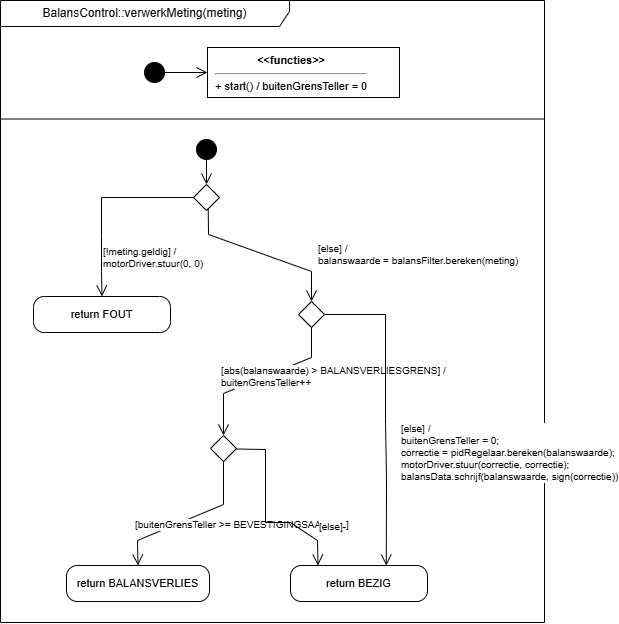

The diagram above was exported from draw.io. Its source (the exported page's mxGraphModel, read from the mxfile embedded in the PNG):
<mxGraphModel dx="1400" dy="1000" grid="1" gridSize="10" guides="1" tooltips="1" connect="1" arrows="1" fold="1" page="0" pageScale="1" math="0" shadow="0">
  <root>
    <mxCell id="0" />
    <mxCell id="1" parent="0" />
    <mxCell id="esp5fr" value="BalansverliesControl::verwerkMeting(meting)" style="shape=umlFrame;whiteSpace=wrap;html=1;width=340;height=26;" vertex="1" parent="1">
      <mxGeometry x="4" y="4" width="614" height="624" as="geometry" />
    </mxCell>
    <mxCell id="esp5sep" value="" style="line;strokeWidth=1;html=1;" vertex="1" parent="1">
      <mxGeometry x="4" y="146" width="614" height="1" as="geometry" />
    </mxCell>
    <mxCell id="esp5a0" value="" style="ellipse;fillColor=#000000;strokeColor=#000000;" vertex="1" parent="1">
      <mxGeometry x="95" y="78" width="20" height="20" as="geometry" />
    </mxCell>
    <mxCell id="esp5a1" value="&lt;div style='text-align:center'&gt;&lt;b&gt;&amp;lt;&amp;lt;functies&amp;gt;&amp;gt;&lt;/b&gt;&lt;/div&gt;&lt;hr&gt;+ start() / motorDriver.stuur(0, 0); pidRegelaar.resetIntegraal();&lt;br&gt;&amp;nbsp;&amp;nbsp;&amp;nbsp;&amp;nbsp;&amp;nbsp;&amp;nbsp;&amp;nbsp;&amp;nbsp;sessie.verhoogValteller(); verstuurControl.verstuur();&lt;br&gt;&amp;nbsp;&amp;nbsp;&amp;nbsp;&amp;nbsp;&amp;nbsp;&amp;nbsp;&amp;nbsp;&amp;nbsp;hersteltijdTeller = 0" style="rounded=0;whiteSpace=wrap;html=1;align=left;verticalAlign=top;spacingLeft=6;fontSize=11;" vertex="1" parent="1">
      <mxGeometry x="158" y="51" width="368" height="74" as="geometry" />
    </mxCell>
    <mxCell id="esp5e2" style="endArrow=open;endSize=9;html=1;rounded=0;" edge="1" parent="1" source="esp5a0" target="esp5a1">
      <mxGeometry relative="1" as="geometry" />
    </mxCell>
    <mxCell id="esp5b3" value="" style="ellipse;fillColor=#000000;strokeColor=#000000;" vertex="1" parent="1">
      <mxGeometry x="179" y="167" width="20" height="20" as="geometry" />
    </mxCell>
    <mxCell id="esp5b4" value="return FOUT" style="rounded=1;whiteSpace=wrap;html=1;fontSize=11;arcSize=30;" vertex="1" parent="1">
      <mxGeometry x="25" y="324" width="137" height="36" as="geometry" />
    </mxCell>
    <mxCell id="esp5b5" value="return BEZIG" style="rounded=1;whiteSpace=wrap;html=1;fontSize=11;arcSize=30;" vertex="1" parent="1">
      <mxGeometry x="208" y="571" width="137" height="36" as="geometry" />
    </mxCell>
    <mxCell id="esp5b6" value="return KLAAR" style="rounded=1;whiteSpace=wrap;html=1;fontSize=11;arcSize=30;" vertex="1" parent="1">
      <mxGeometry x="460" y="571" width="137" height="36" as="geometry" />
    </mxCell>
    <mxCell id="esp5b7" value="" style="rhombus;whiteSpace=wrap;html=1;" vertex="1" parent="1">
      <mxGeometry x="176" y="212" width="26" height="26" as="geometry" />
    </mxCell>
    <mxCell id="esp5b8" value="" style="rhombus;whiteSpace=wrap;html=1;" vertex="1" parent="1">
      <mxGeometry x="273" y="329" width="26" height="26" as="geometry" />
    </mxCell>
    <mxCell id="esp5b9" value="" style="rhombus;whiteSpace=wrap;html=1;" vertex="1" parent="1">
      <mxGeometry x="346" y="452" width="26" height="26" as="geometry" />
    </mxCell>
    <mxCell id="esp5e10" value="" style="endArrow=open;endSize=9;html=1;rounded=0;fontSize=10;align=left;labelBackgroundColor=#ffffff;exitX=0.500;exitY=1.000;exitDx=0;exitDy=0;entryX=0.500;entryY=0.000;entryDx=0;entryDy=0;" edge="1" parent="1" source="esp5b3" target="esp5b7">
      <mxGeometry relative="1" as="geometry" />
    </mxCell>
    <mxCell id="esp5e11" value="[!meting.geldig]" style="endArrow=open;endSize=9;html=1;rounded=0;fontSize=10;align=left;labelBackgroundColor=#ffffff;exitX=0.000;exitY=0.500;exitDx=0;exitDy=0;entryX=0.500;entryY=0.000;entryDx=0;entryDy=0;" edge="1" parent="1" source="esp5b7" target="esp5b4">
      <mxGeometry relative="1" as="geometry">
        <Array as="points">
          <mxPoint x="93" y="225" />
          <mxPoint x="93" y="263" />
          <mxPoint x="93" y="299" />
        </Array>
        <mxPoint x="0" y="52" as="offset" />
      </mxGeometry>
    </mxCell>
    <mxCell id="esp5e12" value="[else] /&#10;balanswaarde = balansFilter.bereken(meting)" style="endArrow=open;endSize=9;html=1;rounded=0;fontSize=10;align=left;labelBackgroundColor=#ffffff;exitX=0.500;exitY=1.000;exitDx=0;exitDy=0;entryX=0.500;entryY=0.000;entryDx=0;entryDy=0;" edge="1" parent="1" source="esp5b7" target="esp5b8">
      <mxGeometry relative="1" as="geometry">
        <Array as="points">
          <mxPoint x="189" y="263" />
          <mxPoint x="286" y="299" />
        </Array>
        <mxPoint x="50" y="0" as="offset" />
      </mxGeometry>
    </mxCell>
    <mxCell id="esp5e13" value="[abs(balanswaarde) &gt;= HERSTARTGRENS ||&#10; abs(meting.gy) &gt;= STILGRENS] /&#10;hersteltijdTeller = 0" style="endArrow=open;endSize=9;html=1;rounded=0;fontSize=10;align=left;labelBackgroundColor=#ffffff;exitX=0.288;exitY=0.797;exitDx=0;exitDy=0;entryX=0.175;entryY=0.000;entryDx=0;entryDy=0;" edge="1" parent="1" source="esp5b8" target="esp5b5">
      <mxGeometry relative="1" as="geometry">
        <Array as="points">
          <mxPoint x="281" y="446" />
          <mxPoint x="232" y="485" />
        </Array>
        <mxPoint x="-63" y="6" as="offset" />
      </mxGeometry>
    </mxCell>
    <mxCell id="esp5e14" value="[else] /&#10;hersteltijdTeller++" style="endArrow=open;endSize=9;html=1;rounded=0;fontSize=10;align=left;labelBackgroundColor=#ffffff;exitX=0.577;exitY=0.930;exitDx=0;exitDy=0;entryX=0.500;entryY=0.000;entryDx=0;entryDy=0;" edge="1" parent="1" source="esp5b8" target="esp5b9">
      <mxGeometry relative="1" as="geometry">
        <Array as="points">
          <mxPoint x="288" y="403" />
          <mxPoint x="296" y="403" />
          <mxPoint x="359" y="421" />
        </Array>
        <mxPoint x="34" y="-4" as="offset" />
      </mxGeometry>
    </mxCell>
    <mxCell id="esp5e15" value="[hersteltijdTeller &lt; HERSTEL_AANTAL]" style="endArrow=open;endSize=9;html=1;rounded=0;fontSize=10;align=left;labelBackgroundColor=#ffffff;exitX=0.500;exitY=1.000;exitDx=0;exitDy=0;entryX=0.675;entryY=0.000;entryDx=0;entryDy=0;" edge="1" parent="1" source="esp5b9" target="esp5b5">
      <mxGeometry relative="1" as="geometry">
        <Array as="points">
          <mxPoint x="359" y="510" />
          <mxPoint x="300" y="546" />
        </Array>
        <mxPoint x="15" y="4" as="offset" />
      </mxGeometry>
    </mxCell>
    <mxCell id="esp5e16" value="[else] /&#10;pidRegelaar.init()" style="endArrow=open;endSize=9;html=1;rounded=0;fontSize=10;align=left;labelBackgroundColor=#ffffff;exitX=0.988;exitY=0.519;exitDx=0;exitDy=0;entryX=0.500;entryY=0.000;entryDx=0;entryDy=0;" edge="1" parent="1" source="esp5b9" target="esp5b6">
      <mxGeometry relative="1" as="geometry">
        <Array as="points">
          <mxPoint x="528" y="466" />
          <mxPoint x="528" y="510" />
          <mxPoint x="528" y="546" />
        </Array>
        <mxPoint x="30" y="62" as="offset" />
      </mxGeometry>
    </mxCell>
  </root>
</mxGraphModel>